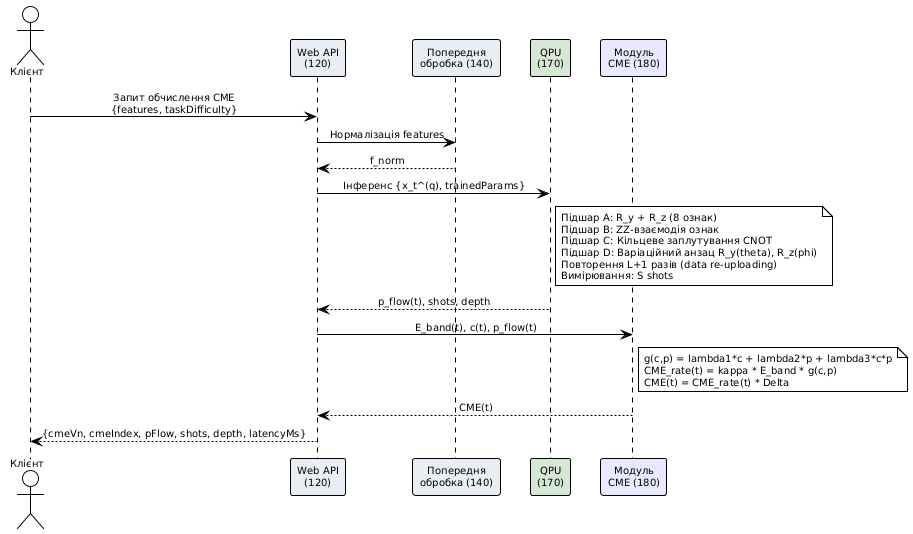

The diagram above was rendered by PlantUML. Its source (embedded in the PNG):
@startuml
!theme plain
skinparam backgroundColor #FFFFFF
skinparam sequenceMessageAlign center
skinparam defaultFontName Arial
skinparam defaultFontSize 10


actor "Клієнт" as Client
participant "Web API\n(120)" as API #E8EEF4
participant "Попередня\nобробка (140)" as Preprocess #E8EEF4
participant "QPU\n(170)" as QPU #D5E8D4
participant "Модуль\nCME (180)" as CME #E8E8FF

Client -> API : Запит обчислення CME\n{features, taskDifficulty}
API -> Preprocess : Нормалізація features
Preprocess --> API : f_norm

API -> QPU : Інференс {x_t^(q), trainedParams}
note right of QPU
  Підшар A: R_y + R_z (8 ознак)
  Підшар B: ZZ-взаємодія ознак
  Підшар C: Кільцеве заплутування CNOT
  Підшар D: Варіаційний анзац R_y(theta), R_z(phi)
  Повторення L+1 разів (data re-uploading)
  Вимірювання: S shots
end note
QPU --> API : p_flow(t), shots, depth

API -> CME : E_band(t), c(t), p_flow(t)
note right of CME
  g(c,p) = lambda1*c + lambda2*p + lambda3*c*p
  CME_rate(t) = kappa * E_band * g(c,p)
  CME(t) = CME_rate(t) * Delta
end note
CME --> API : CME(t)

API --> Client : {cmeVn, cmeIndex, pFlow, shots, depth, latencyMs}
@enduml